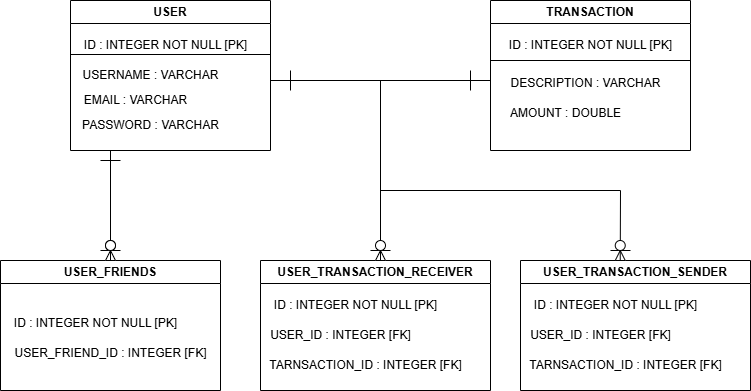

The diagram above was exported from draw.io. Its source (the exported page's mxGraphModel, read from the mxfile embedded in the PNG):
<mxGraphModel dx="1434" dy="772" grid="1" gridSize="10" guides="1" tooltips="1" connect="1" arrows="1" fold="1" page="1" pageScale="1" pageWidth="800" pageHeight="500" math="0" shadow="0">
  <root>
    <mxCell id="0" />
    <mxCell id="1" parent="0" />
    <mxCell id="2lB5TxxAZQMZCfgw8R7H-2" value="&lt;font style=&quot;vertical-align: inherit;&quot;&gt;&lt;font style=&quot;vertical-align: inherit;&quot;&gt;USER&lt;/font&gt;&lt;/font&gt;" style="swimlane;whiteSpace=wrap;html=1;" parent="1" vertex="1">
      <mxGeometry x="90" y="30" width="200" height="150" as="geometry" />
    </mxCell>
    <mxCell id="2lB5TxxAZQMZCfgw8R7H-4" value="ID : INTEGER NOT NULL [PK]" style="text;html=1;align=center;verticalAlign=middle;resizable=0;points=[];autosize=1;strokeColor=none;fillColor=none;" parent="2lB5TxxAZQMZCfgw8R7H-2" vertex="1">
      <mxGeometry y="30" width="190" height="30" as="geometry" />
    </mxCell>
    <mxCell id="2lB5TxxAZQMZCfgw8R7H-5" value="USERNAME : VARCHAR" style="text;html=1;align=center;verticalAlign=middle;resizable=0;points=[];autosize=1;strokeColor=none;fillColor=none;" parent="2lB5TxxAZQMZCfgw8R7H-2" vertex="1">
      <mxGeometry y="60" width="160" height="30" as="geometry" />
    </mxCell>
    <mxCell id="2lB5TxxAZQMZCfgw8R7H-6" value="EMAIL : VARCHAR" style="text;html=1;align=center;verticalAlign=middle;resizable=0;points=[];autosize=1;strokeColor=none;fillColor=none;" parent="2lB5TxxAZQMZCfgw8R7H-2" vertex="1">
      <mxGeometry y="85" width="130" height="30" as="geometry" />
    </mxCell>
    <mxCell id="2lB5TxxAZQMZCfgw8R7H-7" value="PASSWORD : VARCHAR" style="text;html=1;align=center;verticalAlign=middle;resizable=0;points=[];autosize=1;strokeColor=none;fillColor=none;" parent="2lB5TxxAZQMZCfgw8R7H-2" vertex="1">
      <mxGeometry y="110" width="160" height="30" as="geometry" />
    </mxCell>
    <mxCell id="2lB5TxxAZQMZCfgw8R7H-3" value="&lt;font style=&quot;vertical-align: inherit;&quot;&gt;&lt;font style=&quot;vertical-align: inherit;&quot;&gt;TRANSACTION&lt;/font&gt;&lt;/font&gt;" style="swimlane;whiteSpace=wrap;html=1;" parent="1" vertex="1">
      <mxGeometry x="510" y="30" width="200" height="150" as="geometry" />
    </mxCell>
    <mxCell id="2lB5TxxAZQMZCfgw8R7H-8" value="ID : INTEGER NOT NULL [PK]" style="text;html=1;align=center;verticalAlign=middle;resizable=0;points=[];autosize=1;strokeColor=none;fillColor=none;" parent="2lB5TxxAZQMZCfgw8R7H-3" vertex="1">
      <mxGeometry x="5" y="30" width="190" height="30" as="geometry" />
    </mxCell>
    <mxCell id="2lB5TxxAZQMZCfgw8R7H-9" value="DESCRIPTION : VARCHAR" style="text;html=1;align=center;verticalAlign=middle;resizable=0;points=[];autosize=1;strokeColor=none;fillColor=none;" parent="2lB5TxxAZQMZCfgw8R7H-3" vertex="1">
      <mxGeometry x="10" y="68" width="170" height="30" as="geometry" />
    </mxCell>
    <mxCell id="2lB5TxxAZQMZCfgw8R7H-10" value="AMOUNT : DOUBLE" style="text;html=1;align=center;verticalAlign=middle;resizable=0;points=[];autosize=1;strokeColor=none;fillColor=none;" parent="2lB5TxxAZQMZCfgw8R7H-3" vertex="1">
      <mxGeometry x="10" y="98" width="130" height="30" as="geometry" />
    </mxCell>
    <mxCell id="2lB5TxxAZQMZCfgw8R7H-11" value="USER_FRIENDS" style="swimlane;whiteSpace=wrap;html=1;fillColor=light-dark(#FFFFFF,var(--ge-dark-color, #121212));" parent="1" vertex="1">
      <mxGeometry x="20" y="290" width="220" height="130" as="geometry" />
    </mxCell>
    <mxCell id="2lB5TxxAZQMZCfgw8R7H-12" value="ID : INTEGER NOT NULL [PK]" style="text;html=1;align=center;verticalAlign=middle;resizable=0;points=[];autosize=1;strokeColor=none;fillColor=none;" parent="2lB5TxxAZQMZCfgw8R7H-11" vertex="1">
      <mxGeometry y="48" width="190" height="30" as="geometry" />
    </mxCell>
    <mxCell id="2lB5TxxAZQMZCfgw8R7H-13" value="USER_FRIEND_ID : INTEGER [FK]" style="text;html=1;align=center;verticalAlign=middle;resizable=0;points=[];autosize=1;strokeColor=none;fillColor=none;" parent="2lB5TxxAZQMZCfgw8R7H-11" vertex="1">
      <mxGeometry y="78" width="220" height="30" as="geometry" />
    </mxCell>
    <mxCell id="gInRN4VSV0oUnQGpK4ti-5" value="" style="triangle;whiteSpace=wrap;html=1;direction=north;" parent="2lB5TxxAZQMZCfgw8R7H-11" vertex="1">
      <mxGeometry x="105" y="-10" width="10" height="10" as="geometry" />
    </mxCell>
    <mxCell id="2lB5TxxAZQMZCfgw8R7H-14" value="USER_TRANSACTION_SENDER" style="swimlane;whiteSpace=wrap;html=1;" parent="1" vertex="1">
      <mxGeometry x="540" y="290" width="230" height="130" as="geometry" />
    </mxCell>
    <mxCell id="2lB5TxxAZQMZCfgw8R7H-15" value="ID : INTEGER NOT NULL [PK]" style="text;html=1;align=center;verticalAlign=middle;resizable=0;points=[];autosize=1;strokeColor=none;fillColor=none;" parent="2lB5TxxAZQMZCfgw8R7H-14" vertex="1">
      <mxGeometry y="30" width="190" height="30" as="geometry" />
    </mxCell>
    <mxCell id="2lB5TxxAZQMZCfgw8R7H-16" value="USER_ID : INTEGER [FK]" style="text;html=1;align=center;verticalAlign=middle;resizable=0;points=[];autosize=1;strokeColor=none;fillColor=none;" parent="2lB5TxxAZQMZCfgw8R7H-14" vertex="1">
      <mxGeometry y="60" width="160" height="30" as="geometry" />
    </mxCell>
    <mxCell id="2lB5TxxAZQMZCfgw8R7H-17" value="TARNSACTION_ID : INTEGER [FK]" style="text;html=1;align=center;verticalAlign=middle;resizable=0;points=[];autosize=1;strokeColor=none;fillColor=none;" parent="2lB5TxxAZQMZCfgw8R7H-14" vertex="1">
      <mxGeometry x="-5" y="90" width="220" height="30" as="geometry" />
    </mxCell>
    <mxCell id="2lB5TxxAZQMZCfgw8R7H-18" value="USER_TRANSACTION_RECEIVER" style="swimlane;whiteSpace=wrap;html=1;" parent="1" vertex="1">
      <mxGeometry x="280" y="290" width="230" height="130" as="geometry" />
    </mxCell>
    <mxCell id="2lB5TxxAZQMZCfgw8R7H-19" value="ID : INTEGER NOT NULL [PK]" style="text;html=1;align=center;verticalAlign=middle;resizable=0;points=[];autosize=1;strokeColor=none;fillColor=none;" parent="2lB5TxxAZQMZCfgw8R7H-18" vertex="1">
      <mxGeometry y="30" width="190" height="30" as="geometry" />
    </mxCell>
    <mxCell id="2lB5TxxAZQMZCfgw8R7H-20" value="USER_ID : INTEGER [FK]" style="text;html=1;align=center;verticalAlign=middle;resizable=0;points=[];autosize=1;strokeColor=none;fillColor=none;" parent="2lB5TxxAZQMZCfgw8R7H-18" vertex="1">
      <mxGeometry y="60" width="160" height="30" as="geometry" />
    </mxCell>
    <mxCell id="2lB5TxxAZQMZCfgw8R7H-21" value="TARNSACTION_ID : INTEGER [FK]" style="text;html=1;align=center;verticalAlign=middle;resizable=0;points=[];autosize=1;strokeColor=none;fillColor=none;" parent="2lB5TxxAZQMZCfgw8R7H-18" vertex="1">
      <mxGeometry x="-5" y="90" width="220" height="30" as="geometry" />
    </mxCell>
    <mxCell id="gInRN4VSV0oUnQGpK4ti-1" value="" style="endArrow=none;html=1;rounded=0;" parent="1" edge="1">
      <mxGeometry width="50" height="50" relative="1" as="geometry">
        <mxPoint x="90" y="84" as="sourcePoint" />
        <mxPoint x="290" y="84" as="targetPoint" />
      </mxGeometry>
    </mxCell>
    <mxCell id="gInRN4VSV0oUnQGpK4ti-2" value="" style="endArrow=none;html=1;rounded=0;" parent="1" edge="1">
      <mxGeometry width="50" height="50" relative="1" as="geometry">
        <mxPoint x="510" y="90" as="sourcePoint" />
        <mxPoint x="710" y="90" as="targetPoint" />
      </mxGeometry>
    </mxCell>
    <mxCell id="gInRN4VSV0oUnQGpK4ti-6" value="" style="endArrow=none;html=1;rounded=0;" parent="1" edge="1">
      <mxGeometry width="50" height="50" relative="1" as="geometry">
        <mxPoint x="120" y="280" as="sourcePoint" />
        <mxPoint x="140" y="280" as="targetPoint" />
      </mxGeometry>
    </mxCell>
    <mxCell id="gInRN4VSV0oUnQGpK4ti-7" value="" style="ellipse;whiteSpace=wrap;html=1;aspect=fixed;" parent="1" vertex="1">
      <mxGeometry x="125" y="270" width="10" height="10" as="geometry" />
    </mxCell>
    <mxCell id="gInRN4VSV0oUnQGpK4ti-8" value="" style="endArrow=none;html=1;rounded=0;" parent="1" edge="1">
      <mxGeometry width="50" height="50" relative="1" as="geometry">
        <mxPoint x="120" y="190" as="sourcePoint" />
        <mxPoint x="140" y="190" as="targetPoint" />
      </mxGeometry>
    </mxCell>
    <mxCell id="gInRN4VSV0oUnQGpK4ti-9" value="" style="endArrow=none;html=1;rounded=0;" parent="1" edge="1">
      <mxGeometry width="50" height="50" relative="1" as="geometry">
        <mxPoint x="400" y="290" as="sourcePoint" />
        <mxPoint x="400" y="110" as="targetPoint" />
      </mxGeometry>
    </mxCell>
    <mxCell id="gInRN4VSV0oUnQGpK4ti-10" value="" style="endArrow=none;html=1;rounded=0;exitX=0;exitY=0.5;exitDx=0;exitDy=0;" parent="1" source="gInRN4VSV0oUnQGpK4ti-18" edge="1">
      <mxGeometry width="50" height="50" relative="1" as="geometry">
        <mxPoint x="675.2600000000001" y="288.30999999999995" as="sourcePoint" />
        <mxPoint x="640" y="220" as="targetPoint" />
      </mxGeometry>
    </mxCell>
    <mxCell id="gInRN4VSV0oUnQGpK4ti-11" value="" style="endArrow=none;html=1;rounded=0;" parent="1" edge="1">
      <mxGeometry width="50" height="50" relative="1" as="geometry">
        <mxPoint x="400" y="220" as="sourcePoint" />
        <mxPoint x="640" y="220" as="targetPoint" />
      </mxGeometry>
    </mxCell>
    <mxCell id="gInRN4VSV0oUnQGpK4ti-12" value="" style="endArrow=none;html=1;rounded=0;" parent="1" edge="1">
      <mxGeometry width="50" height="50" relative="1" as="geometry">
        <mxPoint x="290" y="110" as="sourcePoint" />
        <mxPoint x="510" y="110" as="targetPoint" />
      </mxGeometry>
    </mxCell>
    <mxCell id="gInRN4VSV0oUnQGpK4ti-13" value="" style="endArrow=none;html=1;rounded=0;" parent="1" edge="1">
      <mxGeometry width="50" height="50" relative="1" as="geometry">
        <mxPoint x="310" y="120" as="sourcePoint" />
        <mxPoint x="310" y="100" as="targetPoint" />
      </mxGeometry>
    </mxCell>
    <mxCell id="gInRN4VSV0oUnQGpK4ti-14" value="" style="endArrow=none;html=1;rounded=0;" parent="1" edge="1">
      <mxGeometry width="50" height="50" relative="1" as="geometry">
        <mxPoint x="490" y="120" as="sourcePoint" />
        <mxPoint x="490" y="100" as="targetPoint" />
      </mxGeometry>
    </mxCell>
    <mxCell id="gInRN4VSV0oUnQGpK4ti-16" value="" style="endArrow=none;html=1;rounded=0;exitX=0.526;exitY=-0.014;exitDx=0;exitDy=0;exitPerimeter=0;" parent="1" source="2lB5TxxAZQMZCfgw8R7H-18" target="gInRN4VSV0oUnQGpK4ti-15" edge="1">
      <mxGeometry width="50" height="50" relative="1" as="geometry">
        <mxPoint x="401" y="288" as="sourcePoint" />
        <mxPoint x="400" y="110" as="targetPoint" />
      </mxGeometry>
    </mxCell>
    <mxCell id="gInRN4VSV0oUnQGpK4ti-15" value="" style="triangle;whiteSpace=wrap;html=1;direction=north;" parent="1" vertex="1">
      <mxGeometry x="395" y="280" width="10" height="10" as="geometry" />
    </mxCell>
    <mxCell id="gInRN4VSV0oUnQGpK4ti-18" value="" style="triangle;whiteSpace=wrap;html=1;direction=north;" parent="1" vertex="1">
      <mxGeometry x="634.74" y="280" width="10" height="10" as="geometry" />
    </mxCell>
    <mxCell id="gInRN4VSV0oUnQGpK4ti-22" value="" style="endArrow=none;html=1;rounded=0;" parent="1" edge="1">
      <mxGeometry width="50" height="50" relative="1" as="geometry">
        <mxPoint x="630" y="280" as="sourcePoint" />
        <mxPoint x="650" y="280" as="targetPoint" />
      </mxGeometry>
    </mxCell>
    <mxCell id="gInRN4VSV0oUnQGpK4ti-24" value="" style="endArrow=none;html=1;rounded=0;exitX=0;exitY=0.5;exitDx=0;exitDy=0;" parent="1" source="gInRN4VSV0oUnQGpK4ti-18" target="gInRN4VSV0oUnQGpK4ti-23" edge="1">
      <mxGeometry width="50" height="50" relative="1" as="geometry">
        <mxPoint x="640" y="290" as="sourcePoint" />
        <mxPoint x="640" y="220" as="targetPoint" />
      </mxGeometry>
    </mxCell>
    <mxCell id="gInRN4VSV0oUnQGpK4ti-23" value="" style="ellipse;whiteSpace=wrap;html=1;aspect=fixed;" parent="1" vertex="1">
      <mxGeometry x="634.74" y="270" width="10" height="10" as="geometry" />
    </mxCell>
    <mxCell id="gInRN4VSV0oUnQGpK4ti-25" value="" style="endArrow=none;html=1;rounded=0;" parent="1" edge="1">
      <mxGeometry width="50" height="50" relative="1" as="geometry">
        <mxPoint x="390" y="280" as="sourcePoint" />
        <mxPoint x="410" y="280" as="targetPoint" />
      </mxGeometry>
    </mxCell>
    <mxCell id="gInRN4VSV0oUnQGpK4ti-27" value="" style="endArrow=none;html=1;rounded=0;exitX=0;exitY=0.5;exitDx=0;exitDy=0;" parent="1" source="gInRN4VSV0oUnQGpK4ti-15" target="gInRN4VSV0oUnQGpK4ti-26" edge="1">
      <mxGeometry width="50" height="50" relative="1" as="geometry">
        <mxPoint x="400" y="290" as="sourcePoint" />
        <mxPoint x="400" y="110" as="targetPoint" />
      </mxGeometry>
    </mxCell>
    <mxCell id="gInRN4VSV0oUnQGpK4ti-26" value="" style="ellipse;whiteSpace=wrap;html=1;aspect=fixed;" parent="1" vertex="1">
      <mxGeometry x="395" y="270" width="10" height="10" as="geometry" />
    </mxCell>
    <mxCell id="gInRN4VSV0oUnQGpK4ti-28" value="" style="endArrow=none;html=1;rounded=0;exitX=0;exitY=0.5;exitDx=0;exitDy=0;" parent="1" source="gInRN4VSV0oUnQGpK4ti-5" edge="1">
      <mxGeometry width="50" height="50" relative="1" as="geometry">
        <mxPoint x="120" y="260" as="sourcePoint" />
        <mxPoint x="130" y="180" as="targetPoint" />
      </mxGeometry>
    </mxCell>
    <mxCell id="gInRN4VSV0oUnQGpK4ti-30" value="" style="ellipse;whiteSpace=wrap;html=1;aspect=fixed;" parent="1" vertex="1">
      <mxGeometry x="125" y="270" width="10" height="10" as="geometry" />
    </mxCell>
  </root>
</mxGraphModel>